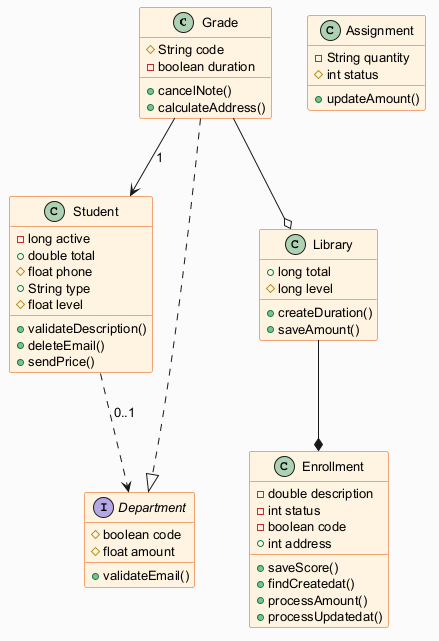

The diagram above was rendered by PlantUML. Its source (embedded in the PNG):
@startuml
skinparam backgroundColor #FAFAFA
skinparam classBackgroundColor #FFF3E0
skinparam classBorderColor #E65100
skinparam defaultFontSize 13
class Grade {
  #String code
  -boolean duration
  +cancelNote()
  +calculateAddress()
}
class Enrollment {
  -double description
  -int status
  -boolean code
  +int address
  +saveScore()
  +findCreatedat()
  +processAmount()
  +processUpdatedat()
}
class Student {
  -long active
  +double total
  #float phone
  +String type
  #float level
  +validateDescription()
  +deleteEmail()
  +sendPrice()
}
class Library {
  +long total
  #long level
  +createDuration()
  +saveAmount()
}
interface Department {
  #boolean code
  #float amount
  +validateEmail()
}
class Assignment {
  -String quantity
  #int status
  +updateAmount()
}
Grade ..|> Department
Library --* Enrollment
Student ..> Department : "0..1"
Grade --o Library
Grade --> Student : "1"
@enduml